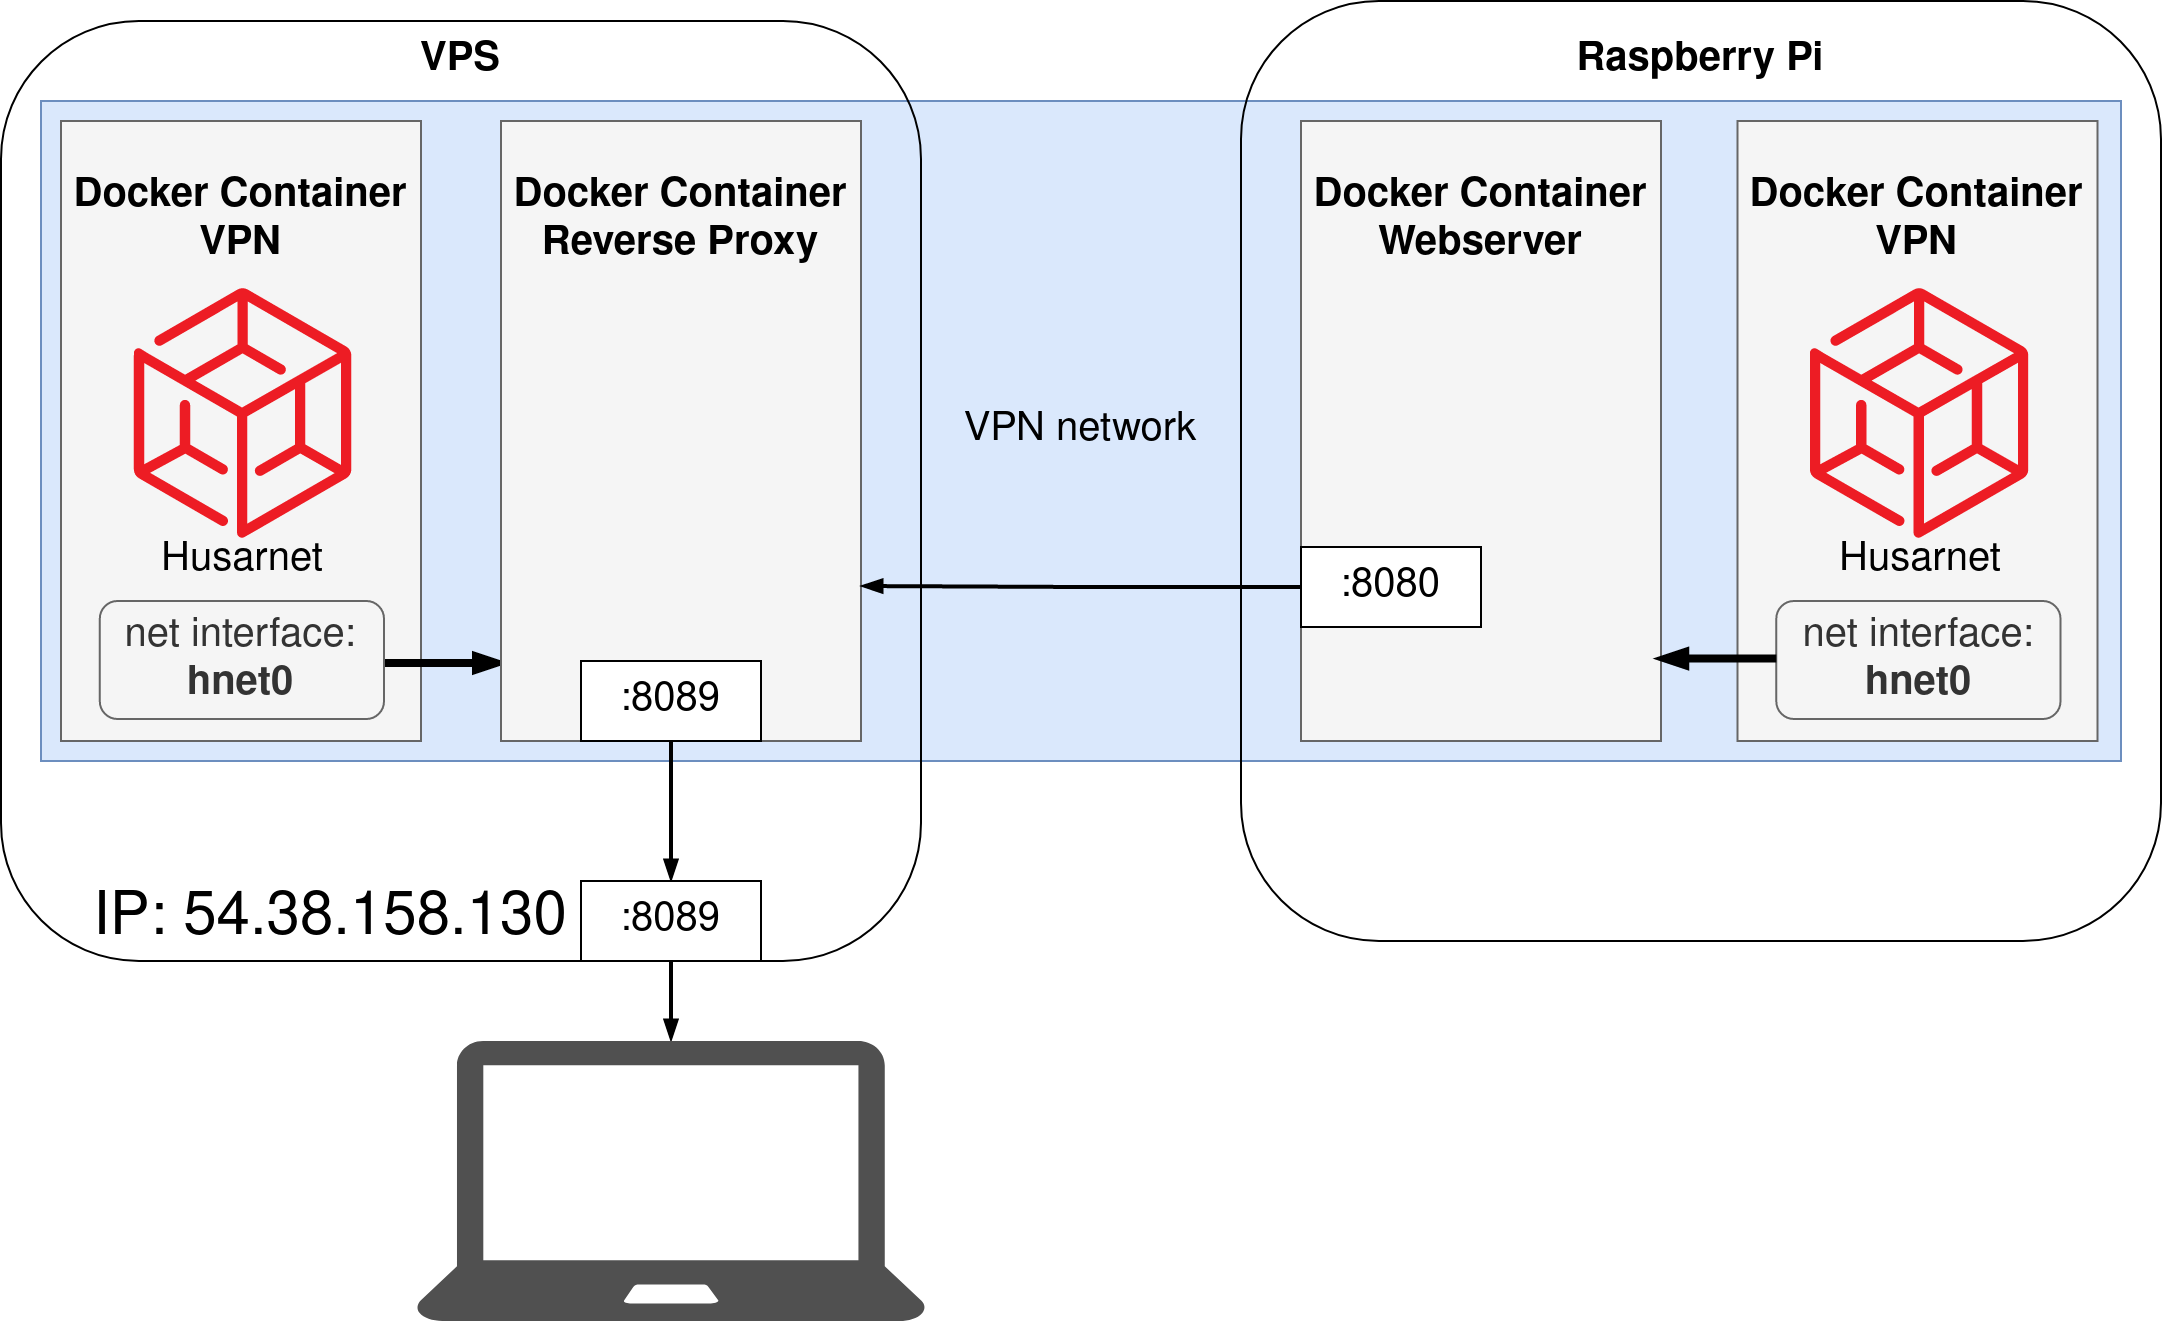

The diagram above was exported from draw.io. Its source (the exported page's mxGraphModel, read from the mxfile embedded in the PNG):
<mxGraphModel dx="2658" dy="76" grid="1" gridSize="10" guides="1" tooltips="1" connect="1" arrows="1" fold="1" page="1" pageScale="1" pageWidth="1169" pageHeight="827" math="0" shadow="0">
  <root>
    <mxCell id="0" />
    <mxCell id="1" parent="0" />
    <mxCell id="Agexpo4mm8ZKQJ5sqQ1L-24" value="VPN network" style="rounded=0;whiteSpace=wrap;html=1;fontSize=20;fillColor=#dae8fc;strokeColor=#6c8ebf;" vertex="1" parent="1">
      <mxGeometry x="-120" y="970" width="1040" height="330" as="geometry" />
    </mxCell>
    <mxCell id="8QPdw4msQSsCbI8SWVOe-16" value="" style="rounded=1;whiteSpace=wrap;html=1;fillColor=none;" parent="1" vertex="1">
      <mxGeometry x="-140" y="930" width="460" height="470" as="geometry" />
    </mxCell>
    <mxCell id="8QPdw4msQSsCbI8SWVOe-18" value="VPS" style="text;html=1;strokeColor=none;fillColor=none;align=center;verticalAlign=middle;whiteSpace=wrap;rounded=0;fontSize=20;fontStyle=1" parent="1" vertex="1">
      <mxGeometry x="20" y="940" width="140" height="20" as="geometry" />
    </mxCell>
    <mxCell id="rDFfNMZisYe_2G9wobSp-1" value="" style="rounded=0;whiteSpace=wrap;html=1;fontSize=20;fontColor=#333333;align=left;fillColor=#f5f5f5;strokeColor=#666666;" parent="1" vertex="1">
      <mxGeometry x="-110" y="980" width="180" height="310" as="geometry" />
    </mxCell>
    <mxCell id="rDFfNMZisYe_2G9wobSp-2" value="" style="shape=image;verticalLabelPosition=bottom;labelBackgroundColor=#ffffff;verticalAlign=top;aspect=fixed;imageAspect=0;image=https://husarnet.com/img/husarnet_signet.svg;" parent="1" vertex="1">
      <mxGeometry x="-75.21" y="1062.5" width="111.31" height="127.5" as="geometry" />
    </mxCell>
    <mxCell id="rDFfNMZisYe_2G9wobSp-3" value="&lt;div&gt;Husarnet&lt;/div&gt;" style="text;html=1;strokeColor=none;fillColor=none;align=center;verticalAlign=middle;whiteSpace=wrap;rounded=0;fontSize=20;" parent="1" vertex="1">
      <mxGeometry x="-88.51000000000002" y="1190" width="140" height="20" as="geometry" />
    </mxCell>
    <mxCell id="rDFfNMZisYe_2G9wobSp-4" value="Docker Container VPN" style="text;html=1;strokeColor=none;fillColor=none;align=center;verticalAlign=middle;whiteSpace=wrap;rounded=0;fontSize=20;fontStyle=1" parent="1" vertex="1">
      <mxGeometry x="-106.76" y="1020" width="174.42" height="20" as="geometry" />
    </mxCell>
    <mxCell id="rDFfNMZisYe_2G9wobSp-18" value="" style="endArrow=blockThin;html=1;strokeWidth=4;endFill=1;" parent="1" edge="1">
      <mxGeometry width="50" height="50" relative="1" as="geometry">
        <mxPoint x="52" y="1251" as="sourcePoint" />
        <mxPoint x="112" y="1251" as="targetPoint" />
      </mxGeometry>
    </mxCell>
    <mxCell id="rDFfNMZisYe_2G9wobSp-13" value="net interface: &lt;b&gt;hnet0&lt;/b&gt;" style="text;html=1;strokeColor=#666666;fillColor=#f5f5f5;align=center;verticalAlign=middle;whiteSpace=wrap;rounded=1;fontSize=20;fontColor=#333333;shadow=0;perimeterSpacing=14;" parent="1" vertex="1">
      <mxGeometry x="-90.59" y="1220" width="142.08" height="59" as="geometry" />
    </mxCell>
    <mxCell id="qy-Cc1IfzR5Fe7yusvym-10" value="" style="rounded=0;whiteSpace=wrap;html=1;fontSize=20;fontColor=#333333;align=left;fillColor=#f5f5f5;strokeColor=#666666;" parent="1" vertex="1">
      <mxGeometry x="110" y="980" width="180" height="310" as="geometry" />
    </mxCell>
    <mxCell id="qy-Cc1IfzR5Fe7yusvym-11" value="Docker Container Reverse Proxy" style="text;html=1;strokeColor=none;fillColor=none;align=center;verticalAlign=middle;whiteSpace=wrap;rounded=0;fontSize=20;fontStyle=1" parent="1" vertex="1">
      <mxGeometry x="113.24" y="1020" width="174.42" height="20" as="geometry" />
    </mxCell>
    <mxCell id="Agexpo4mm8ZKQJ5sqQ1L-1" value="&lt;font style=&quot;font-size: 30px&quot;&gt;IP: 54.38.158.130&lt;/font&gt;" style="text;html=1;strokeColor=none;fillColor=none;align=center;verticalAlign=middle;whiteSpace=wrap;rounded=0;" vertex="1" parent="1">
      <mxGeometry x="-110" y="1370" width="270" height="20" as="geometry" />
    </mxCell>
    <mxCell id="Agexpo4mm8ZKQJ5sqQ1L-3" value="" style="rounded=1;whiteSpace=wrap;html=1;fillColor=none;" vertex="1" parent="1">
      <mxGeometry x="480" y="920" width="460" height="470" as="geometry" />
    </mxCell>
    <mxCell id="Agexpo4mm8ZKQJ5sqQ1L-4" value="Raspberry Pi" style="text;html=1;strokeColor=none;fillColor=none;align=center;verticalAlign=middle;whiteSpace=wrap;rounded=0;fontSize=20;fontStyle=1" vertex="1" parent="1">
      <mxGeometry x="640" y="940" width="140" height="20" as="geometry" />
    </mxCell>
    <mxCell id="Agexpo4mm8ZKQJ5sqQ1L-5" value="" style="rounded=0;whiteSpace=wrap;html=1;fontSize=20;fontColor=#333333;align=left;fillColor=#f5f5f5;strokeColor=#666666;" vertex="1" parent="1">
      <mxGeometry x="728.25" y="980" width="180" height="310" as="geometry" />
    </mxCell>
    <mxCell id="Agexpo4mm8ZKQJ5sqQ1L-6" value="" style="shape=image;verticalLabelPosition=bottom;labelBackgroundColor=#ffffff;verticalAlign=top;aspect=fixed;imageAspect=0;image=https://husarnet.com/img/husarnet_signet.svg;" vertex="1" parent="1">
      <mxGeometry x="763.04" y="1062.5" width="111.31" height="127.5" as="geometry" />
    </mxCell>
    <mxCell id="Agexpo4mm8ZKQJ5sqQ1L-7" value="&lt;div&gt;Husarnet&lt;/div&gt;" style="text;html=1;strokeColor=none;fillColor=none;align=center;verticalAlign=middle;whiteSpace=wrap;rounded=0;fontSize=20;" vertex="1" parent="1">
      <mxGeometry x="749.74" y="1190" width="140" height="20" as="geometry" />
    </mxCell>
    <mxCell id="Agexpo4mm8ZKQJ5sqQ1L-8" value="Docker Container VPN" style="text;html=1;strokeColor=none;fillColor=none;align=center;verticalAlign=middle;whiteSpace=wrap;rounded=0;fontSize=20;fontStyle=1" vertex="1" parent="1">
      <mxGeometry x="731.49" y="1020" width="174.42" height="20" as="geometry" />
    </mxCell>
    <mxCell id="Agexpo4mm8ZKQJ5sqQ1L-10" value="net interface: &lt;b&gt;hnet0&lt;/b&gt;" style="text;html=1;strokeColor=#666666;fillColor=#f5f5f5;align=center;verticalAlign=middle;whiteSpace=wrap;rounded=1;fontSize=20;fontColor=#333333;shadow=0;perimeterSpacing=14;" vertex="1" parent="1">
      <mxGeometry x="747.66" y="1220" width="142.08" height="59" as="geometry" />
    </mxCell>
    <mxCell id="Agexpo4mm8ZKQJ5sqQ1L-11" value="" style="rounded=0;whiteSpace=wrap;html=1;fontSize=20;fontColor=#333333;align=left;fillColor=#f5f5f5;strokeColor=#666666;" vertex="1" parent="1">
      <mxGeometry x="510" y="980" width="180" height="310" as="geometry" />
    </mxCell>
    <mxCell id="Agexpo4mm8ZKQJ5sqQ1L-12" value="Docker Container Webserver" style="text;html=1;strokeColor=none;fillColor=none;align=center;verticalAlign=middle;whiteSpace=wrap;rounded=0;fontSize=20;fontStyle=1" vertex="1" parent="1">
      <mxGeometry x="513.24" y="1020" width="174.42" height="20" as="geometry" />
    </mxCell>
    <mxCell id="Agexpo4mm8ZKQJ5sqQ1L-20" style="edgeStyle=orthogonalEdgeStyle;rounded=0;orthogonalLoop=1;jettySize=auto;html=1;entryX=1;entryY=0.75;entryDx=0;entryDy=0;fontSize=20;endArrow=blockThin;endFill=1;strokeWidth=2;" edge="1" parent="1" source="Agexpo4mm8ZKQJ5sqQ1L-15" target="qy-Cc1IfzR5Fe7yusvym-10">
      <mxGeometry relative="1" as="geometry" />
    </mxCell>
    <mxCell id="Agexpo4mm8ZKQJ5sqQ1L-15" value=":8080" style="rounded=0;whiteSpace=wrap;html=1;fontSize=20;" vertex="1" parent="1">
      <mxGeometry x="510" y="1193" width="90" height="40" as="geometry" />
    </mxCell>
    <mxCell id="Agexpo4mm8ZKQJ5sqQ1L-17" value="" style="endArrow=blockThin;html=1;strokeWidth=4;endFill=1;" edge="1" parent="1">
      <mxGeometry width="50" height="50" relative="1" as="geometry">
        <mxPoint x="747.66" y="1248.79" as="sourcePoint" />
        <mxPoint x="687.66" y="1248.79" as="targetPoint" />
      </mxGeometry>
    </mxCell>
    <mxCell id="Agexpo4mm8ZKQJ5sqQ1L-23" style="edgeStyle=orthogonalEdgeStyle;rounded=0;orthogonalLoop=1;jettySize=auto;html=1;exitX=0.5;exitY=1;exitDx=0;exitDy=0;fontSize=20;endArrow=blockThin;endFill=1;strokeWidth=2;" edge="1" parent="1" source="Agexpo4mm8ZKQJ5sqQ1L-21" target="Agexpo4mm8ZKQJ5sqQ1L-22">
      <mxGeometry relative="1" as="geometry" />
    </mxCell>
    <mxCell id="Agexpo4mm8ZKQJ5sqQ1L-21" value=":8089" style="rounded=0;whiteSpace=wrap;html=1;fontSize=20;" vertex="1" parent="1">
      <mxGeometry x="150" y="1250" width="90" height="40" as="geometry" />
    </mxCell>
    <mxCell id="Agexpo4mm8ZKQJ5sqQ1L-26" style="edgeStyle=orthogonalEdgeStyle;rounded=0;orthogonalLoop=1;jettySize=auto;html=1;exitX=0.5;exitY=1;exitDx=0;exitDy=0;fontSize=20;endArrow=blockThin;endFill=1;strokeWidth=2;" edge="1" parent="1" source="Agexpo4mm8ZKQJ5sqQ1L-22" target="Agexpo4mm8ZKQJ5sqQ1L-25">
      <mxGeometry relative="1" as="geometry" />
    </mxCell>
    <mxCell id="Agexpo4mm8ZKQJ5sqQ1L-22" value=":8089" style="rounded=0;whiteSpace=wrap;html=1;fontSize=20;" vertex="1" parent="1">
      <mxGeometry x="150" y="1360" width="90" height="40" as="geometry" />
    </mxCell>
    <mxCell id="Agexpo4mm8ZKQJ5sqQ1L-25" value="" style="pointerEvents=1;shadow=0;dashed=0;html=1;strokeColor=none;fillColor=#505050;labelPosition=center;verticalLabelPosition=bottom;verticalAlign=top;outlineConnect=0;align=center;shape=mxgraph.office.devices.laptop;fontSize=20;" vertex="1" parent="1">
      <mxGeometry x="67.5" y="1440" width="255" height="140" as="geometry" />
    </mxCell>
  </root>
</mxGraphModel>